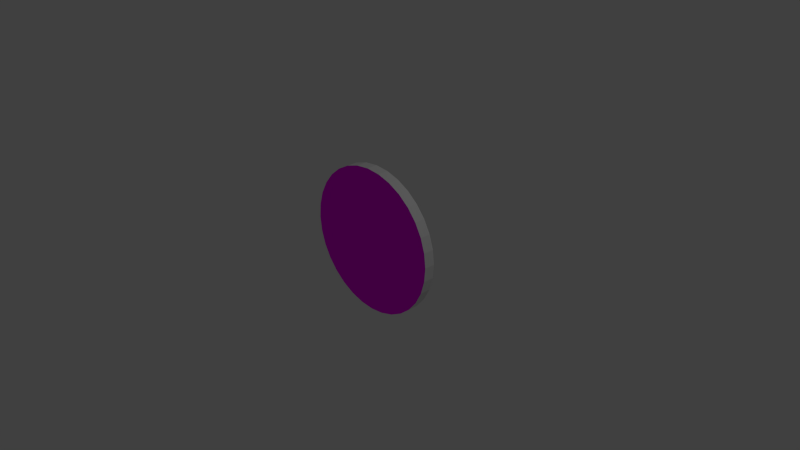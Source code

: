 # Source: coin.blend  (saved by Blender 2.75.0; exported with 4.5.12 LTS)
import bpy
from mathutils import Matrix  # noqa: F401  (used for matrix-valued properties, if any)

bpy.ops.wm.read_factory_settings(use_empty=True)
scene = bpy.context.scene
scene.name = 'Scene'

# ---- collections
col_collection_1 = bpy.data.collections.new('Collection 1'); scene.collection.children.link(col_collection_1)

# ---- images (referenced by path relative to the original .blend; pixels are not part of the script)
import os
ASSET_DIR = os.environ.get("B2B_ASSET_DIR", "")  # directory of the original .blend (textures are referenced by path, not embedded)
HERE = os.path.dirname(os.path.abspath(__file__))  # packed textures are extracted next to this script under _unpacked/

def load_image(name, relpath, width, height, colorspace="sRGB"):
    """Load a texture the original file referenced (path relative to the .blend, or extracted next to this script)."""
    p = next((c for c in (os.path.join(HERE, relpath), os.path.join(ASSET_DIR, relpath)) if relpath and os.path.exists(c)), "")
    if p:
        img = bpy.data.images.load(p, check_existing=True)
        img.name = name
    else:  # same state as the original file: an image datablock whose file is absent (Cycles renders it pink)
        img = bpy.data.images.new(name, width, height)
        img.source = "FILE"
        img.filepath = "//" + (relpath or name)
    img.colorspace_settings.name = colorspace
    return img
img_coin_texture_jpg = load_image('coin_texture.jpg', 'coin_texture.jpg', 1024, 1024, 'sRGB')

# ---- materials (node trees are filled in below, after node groups)
mat_material_001 = bpy.data.materials.new('Material.001')
mat_material_001.alpha_threshold = 0.0
mat_material_001.use_transparent_shadow = False
mat_material_001.preview_render_type = 'FLAT'
mat_material_001.roughness = 0.5
mat_we4_el_gneeh = bpy.data.materials.new('we4 el gneeh ')
mat_we4_el_gneeh.alpha_threshold = 0.0
mat_we4_el_gneeh.use_transparent_shadow = False
mat_we4_el_gneeh.roughness = 0.5
mat_dahr_el_gneh = bpy.data.materials.new('dahr el gneh ')
mat_dahr_el_gneh.alpha_threshold = 0.0
mat_dahr_el_gneh.use_transparent_shadow = False
mat_dahr_el_gneh.roughness = 0.5

# ---- material node trees
mat_we4_el_gneeh.use_nodes = True; mat_we4_el_gneeh.node_tree.nodes.clear()
_N = mat_we4_el_gneeh.node_tree.nodes; _L = mat_we4_el_gneeh.node_tree.links
n0 = _N.new('ShaderNodeOutputMaterial'); n0.name = 'Material Output'; n0.location = (300, 300)
n1 = _N.new('ShaderNodeBsdfDiffuse'); n1.name = 'Diffuse BSDF'; n1.location = (10, 300)
n2 = _N.new('ShaderNodeTexImage'); n2.name = 'Image Texture'; n2.location = (-266, 311)
n2.width = 183
n2.image = img_coin_texture_jpg
_L.new(n1.outputs[0], n0.inputs[0])
_L.new(n2.outputs[0], n1.inputs[0])
n0.is_active_output = True
mat_dahr_el_gneh.use_nodes = True; mat_dahr_el_gneh.node_tree.nodes.clear()
_N = mat_dahr_el_gneh.node_tree.nodes; _L = mat_dahr_el_gneh.node_tree.links
n0 = _N.new('ShaderNodeOutputMaterial'); n0.name = 'Material Output'; n0.location = (300, 300)
n1 = _N.new('ShaderNodeBsdfDiffuse'); n1.name = 'Diffuse BSDF'; n1.location = (10, 300)
n2 = _N.new('ShaderNodeTexImage'); n2.name = 'Image Texture'; n2.location = (-263, 307)
n2.width = 194
n2.image = img_coin_texture_jpg
_L.new(n1.outputs[0], n0.inputs[0])
_L.new(n2.outputs[0], n1.inputs[0])
n0.is_active_output = True

# ---- world
world_world = bpy.data.worlds.new('World'); scene.world = world_world
world_world.color = (0.05088, 0.05088, 0.05088)
world_world.use_sun_shadow = False
world_world.sun_shadow_jitter_overblur = 0.0
world_world.cycles.sampling_method = 'MANUAL'
world_world.cycles.sample_map_resolution = 256

# ---- cameras
cam_camera = bpy.data.cameras.new('Camera')
cam_camera.clip_end = 100.0
cam_camera.lens = 35.0
cam_camera.sensor_width = 32.0
cam_camera.sensor_height = 18.0
cam_camera.ortho_scale = 7.314
cam_camera.dof.focus_distance = 0.0
cam_camera.dof.aperture_fstop = 128.0

# ---- lights
light_lamp = bpy.data.lights.new('Lamp', 'POINT')
light_lamp.transmission_factor = 0.0
light_lamp.cutoff_distance = 30.0
light_lamp.energy = 100.0
light_lamp.shadow_buffer_clip_start = 1.001
light_lamp.shadow_soft_size = 0.1
light_lamp.shadow_maximum_resolution = 0.006
light_lamp.use_absolute_resolution = True
light_lamp.cycles.use_multiple_importance_sampling = False

# ---- meshes
me_cylinder = bpy.data.meshes.new('Cylinder')
me_cylinder.from_pydata([(0.0, 1.0, -1.0), (0.0, 1.0, 1.0), (0.1951, 0.9808, -1.0), (0.1951, 0.9808, 1.0), (0.3827, 0.9239, -1.0), (0.3827, 0.9239, 1.0), (0.5556, 0.8315, -1.0), (0.5556, 0.8315, 1.0), (0.7071, 0.7071, -1.0), (0.7071, 0.7071, 1.0), (0.8315, 0.5556, -1.0), (0.8315, 0.5556, 1.0), (0.9239, 0.3827, -1.0), (0.9239, 0.3827, 1.0), (0.9808, 0.1951, -1.0), (0.9808, 0.1951, 1.0), (1.0, 7.55e-08, -1.0), (1.0, 7.55e-08, 1.0), (0.9808, -0.1951, -1.0), (0.9808, -0.1951, 1.0), (0.9239, -0.3827, -1.0), (0.9239, -0.3827, 1.0), (0.8315, -0.5556, -1.0), (0.8315, -0.5556, 1.0), (0.7071, -0.7071, -1.0), (0.7071, -0.7071, 1.0), (0.5556, -0.8315, -1.0), (0.5556, -0.8315, 1.0), (0.3827, -0.9239, -1.0), (0.3827, -0.9239, 1.0), (0.1951, -0.9808, -1.0), (0.1951, -0.9808, 1.0), (-3.258e-07, -1.0, -1.0), (-3.258e-07, -1.0, 1.0), (-0.1951, -0.9808, -1.0), (-0.1951, -0.9808, 1.0), (-0.3827, -0.9239, -1.0), (-0.3827, -0.9239, 1.0), (-0.5556, -0.8315, -1.0), (-0.5556, -0.8315, 1.0), (-0.7071, -0.7071, -1.0), (-0.7071, -0.7071, 1.0), (-0.8315, -0.5556, -1.0), (-0.8315, -0.5556, 1.0), (-0.9239, -0.3827, -1.0), (-0.9239, -0.3827, 1.0), (-0.9808, -0.1951, -1.0), (-0.9808, -0.1951, 1.0), (-1.0, 9.656e-07, -1.0), (-1.0, 9.656e-07, 1.0), (-0.9808, 0.1951, -1.0), (-0.9808, 0.1951, 1.0), (-0.9239, 0.3827, -1.0), (-0.9239, 0.3827, 1.0), (-0.8315, 0.5556, -1.0), (-0.8315, 0.5556, 1.0), (-0.7071, 0.7071, -1.0), (-0.7071, 0.7071, 1.0), (-0.5556, 0.8315, -1.0), (-0.5556, 0.8315, 1.0), (-0.3827, 0.9239, -1.0), (-0.3827, 0.9239, 1.0), (-0.1951, 0.9808, -1.0), (-0.1951, 0.9808, 1.0)], [], [(1, 3, 2), (3, 5, 4), (5, 7, 6), (7, 9, 8), (9, 11, 10), (11, 13, 12), (13, 15, 14), (15, 17, 16), (17, 19, 18), (19, 21, 20), (21, 23, 22), (23, 25, 24), (25, 27, 26), (27, 29, 28), (29, 31, 30), (31, 33, 32), (33, 35, 34), (35, 37, 36), (37, 39, 38), (39, 41, 40), (41, 43, 42), (43, 45, 44), (45, 47, 46), (47, 49, 48), (49, 51, 50), (51, 53, 52), (53, 55, 54), (55, 57, 56), (57, 59, 58), (59, 61, 60), (19, 51, 35), (63, 1, 0), (61, 63, 62), (0, 16, 32), (0, 1, 2), (2, 3, 4), (4, 5, 6), (6, 7, 8), (8, 9, 10), (10, 11, 12), (12, 13, 14), (14, 15, 16), (16, 17, 18), (18, 19, 20), (20, 21, 22), (22, 23, 24), (24, 25, 26), (26, 27, 28), (28, 29, 30), (30, 31, 32), (32, 33, 34), (34, 35, 36), (36, 37, 38), (38, 39, 40), (40, 41, 42), (42, 43, 44), (44, 45, 46), (46, 47, 48), (48, 49, 50), (50, 51, 52), (52, 53, 54), (54, 55, 56), (56, 57, 58), (58, 59, 60), (7, 5, 3), (3, 9, 7), (19, 13, 11), (19, 17, 15), (23, 21, 19), (27, 25, 23), (31, 29, 27), (35, 33, 31), (39, 37, 35), (43, 41, 39), (47, 45, 43), (51, 49, 47), (55, 53, 51), (51, 57, 55), (63, 61, 59), (3, 1, 63), (11, 9, 3), (19, 15, 13), (35, 23, 19), (35, 31, 27), (51, 39, 35), (51, 47, 43), (59, 57, 51), (3, 63, 59), (19, 11, 3), (35, 27, 23), (51, 43, 39), (3, 59, 51), (51, 19, 3), (62, 63, 0), (60, 61, 62), (56, 62, 0), (56, 58, 60), (52, 54, 56), (48, 50, 52), (40, 46, 48), (40, 42, 44), (36, 38, 40), (32, 34, 36), (24, 30, 32), (24, 26, 28), (20, 22, 24), (16, 18, 20), (12, 14, 16), (8, 10, 12), (4, 6, 8), (0, 2, 4), (56, 60, 62), (48, 52, 56), (40, 44, 46), (48, 36, 40), (24, 28, 30), (32, 20, 24), (0, 12, 16), (0, 4, 8), (32, 56, 0), (32, 36, 48), (16, 20, 32), (0, 8, 12), (32, 48, 56)])
me_cylinder.polygons.foreach_set('material_index', [0, 0, 0, 0, 0, 0, 0, 0, 0, 0, 0, 0, 0, 0, 0, 0, 0, 0, 0, 0, 0, 0, 0, 0, 0, 0, 0, 0, 0, 0, 1, 0, 0, 2, 0, 0, 0, 0, 0, 0, 0, 0, 0, 0, 0, 0, 0, 0, 0, 0, 0, 0, 0, 0, 0, 0, 0, 0, 0, 0, 0, 0, 0, 0, 1, 1, 1, 1, 1, 1, 1, 1, 1, 1, 1, 1, 1, 1, 1, 1, 1, 1, 1, 1, 1, 1, 1, 1, 1, 1, 1, 1, 1, 0, 0, 2, 2, 2, 2, 2, 2, 2, 2, 2, 2, 2, 2, 2, 2, 2, 2, 2, 2, 2, 2, 2, 2, 2, 2, 2, 2, 2, 2, 2])
_uv = me_cylinder.uv_layers.new(name='UVMap')
_uv.uv.foreach_set('vector', [-0.4558, 0.06989, -0.3977, 0.06989, -0.3977, 0.1792, -0.3977, 0.06989, -0.3397, 0.06989, -0.3397, 0.1792, -0.3397, 0.06989, -0.2816, 0.06989, -0.2816, 0.1792, -0.2816, 0.06989, -0.2236, 0.06989, -0.2236, 0.1792, -0.2236, 0.06989, -0.1655, 0.06989, -0.1655, 0.1792, -0.1655, 0.06989, -0.1075, 0.06989, -0.1075, 0.1792, -0.1075, 0.06989, -0.04945, 0.06989, -0.04945, 0.1792, -0.04945, 0.06989, 0.0086, 0.06989, 0.0086, 0.1792, 0.0086, 0.06989, 0.06665, 0.06989, 0.06665, 0.1792, 0.06665, 0.06989, 0.1247, 0.06989, 0.1247, 0.1792, 0.1247, 0.06989, 0.1827, 0.06989, 0.1827, 0.1792, 0.1827, 0.06989, 0.2408, 0.06989, 0.2408, 0.1792, 0.2408, 0.06989, 0.2988, 0.06989, 0.2988, 0.1792, 0.2988, 0.06989, 0.3569, 0.06989, 0.3569, 0.1792, 0.3569, 0.06989, 0.4149, 0.06989, 0.4149, 0.1792, 0.4149, 0.06989, 0.473, 0.06989, 0.473, 0.1792, 0.473, 0.06989, 0.531, 0.06989, 0.531, 0.1792, 0.531, 0.06989, 0.5891, 0.06989, 0.5891, 0.1792, 0.5891, 0.06989, 0.6471, 0.06989, 0.6471, 0.1792, 0.6471, 0.06989, 0.7052, 0.06989, 0.7052, 0.1792, 0.7052, 0.06989, 0.7632, 0.06989, 0.7632, 0.1792, 0.7632, 0.06989, 0.8213, 0.06989, 0.8213, 0.1792, 0.8213, 0.06989, 0.8793, 0.06989, 0.8793, 0.1792, 0.8793, 0.06989, 0.9373, 0.06989, 0.9373, 0.1792, 0.9373, 0.06989, 0.9954, 0.06989, 0.9954, 0.1792, 0.9954, 0.06989, 1.053, 0.06989, 1.053, 0.1792, 1.053, 0.06989, 1.111, 0.06989, 1.111, 0.1792, 1.111, 0.06989, 1.17, 0.06989, 1.17, 0.1792, 1.17, 0.06989, 1.228, 0.06989, 1.228, 0.1792, 1.228, 0.06989, 1.286, 0.06989, 1.286, 0.1792, 0.4845, 0.5828, 0.01254, 0.7346, 0.1933, 0.3342, 1.344, 0.06989, 1.402, 0.06989, 1.402, 0.1792, 1.286, 0.06989, 1.344, 0.06989, 1.344, 0.1792, 0.747, 0.9932, 0.5036, 0.6501, 0.753, 0.3154, -0.4558, 0.1792, -0.4558, 0.06989, -0.3977, 0.1792, -0.3977, 0.1792, -0.3977, 0.06989, -0.3397, 0.1792, -0.3397, 0.1792, -0.3397, 0.06989, -0.2816, 0.1792, -0.2816, 0.1792, -0.2816, 0.06989, -0.2236, 0.1792, -0.2236, 0.1792, -0.2236, 0.06989, -0.1655, 0.1792, -0.1655, 0.1792, -0.1655, 0.06989, -0.1075, 0.1792, -0.1075, 0.1792, -0.1075, 0.06989, -0.04945, 0.1792, -0.04945, 0.1792, -0.04945, 0.06989, 0.0086, 0.1792, 0.0086, 0.1792, 0.0086, 0.06989, 0.06665, 0.1792, 0.06665, 0.1792, 0.06665, 0.06989, 0.1247, 0.1792, 0.1247, 0.1792, 0.1247, 0.06989, 0.1827, 0.1792, 0.1827, 0.1792, 0.1827, 0.06989, 0.2408, 0.1792, 0.2408, 0.1792, 0.2408, 0.06989, 0.2988, 0.1792, 0.2988, 0.1792, 0.2988, 0.06989, 0.3569, 0.1792, 0.3569, 0.1792, 0.3569, 0.06989, 0.4149, 0.1792, 0.4149, 0.1792, 0.4149, 0.06989, 0.473, 0.1792, 0.473, 0.1792, 0.473, 0.06989, 0.531, 0.1792, 0.531, 0.1792, 0.531, 0.06989, 0.5891, 0.1792, 0.5891, 0.1792, 0.5891, 0.06989, 0.6471, 0.1792, 0.6471, 0.1792, 0.6471, 0.06989, 0.7052, 0.1792, 0.7052, 0.1792, 0.7052, 0.06989, 0.7632, 0.1792, 0.7632, 0.1792, 0.7632, 0.06989, 0.8213, 0.1792, 0.8213, 0.1792, 0.8213, 0.06989, 0.8793, 0.1792, 0.8793, 0.1792, 0.8793, 0.06989, 0.9373, 0.1792, 0.9373, 0.1792, 0.9373, 0.06989, 0.9954, 0.1792, 0.9954, 0.1792, 0.9954, 0.06989, 1.053, 0.1792, 1.053, 0.1792, 1.053, 0.06989, 1.111, 0.1792, 1.111, 0.1792, 1.111, 0.06989, 1.17, 0.1792, 1.17, 0.1792, 1.17, 0.06989, 1.228, 0.1792, 1.228, 0.1792, 1.228, 0.06989, 1.286, 0.1792, 0.3898, 0.9295, 0.3486, 0.9622, 0.3037, 0.9833, 0.3037, 0.9833, 0.4255, 0.8864, 0.3898, 0.9295, 0.4845, 0.5828, 0.4753, 0.7759, 0.4544, 0.8345, 0.4845, 0.5828, 0.4907, 0.6476, 0.4876, 0.7128, 0.4454, 0.4644, 0.4692, 0.521, 0.4845, 0.5828, 0.3763, 0.3756, 0.414, 0.4153, 0.4454, 0.4644, 0.2878, 0.3298, 0.3337, 0.3467, 0.3763, 0.3756, 0.1933, 0.3342, 0.2404, 0.3256, 0.2878, 0.3298, 0.1072, 0.3879, 0.1484, 0.3552, 0.1933, 0.3342, 0.04264, 0.4829, 0.07154, 0.431, 0.1072, 0.3879, 0.009391, 0.6046, 0.02166, 0.5415, 0.04264, 0.4829, 0.01254, 0.7346, 0.006313, 0.6698, 0.009391, 0.6046, 0.05162, 0.853, 0.02784, 0.7965, 0.01254, 0.7346, 0.01254, 0.7346, 0.08296, 0.9021, 0.05162, 0.853, 0.2092, 0.9876, 0.1633, 0.9707, 0.1207, 0.9419, 0.3037, 0.9833, 0.2566, 0.9918, 0.2092, 0.9876, 0.4544, 0.8345, 0.4255, 0.8864, 0.3037, 0.9833, 0.4845, 0.5828, 0.4876, 0.7128, 0.4753, 0.7759, 0.1933, 0.3342, 0.4454, 0.4644, 0.4845, 0.5828, 0.1933, 0.3342, 0.2878, 0.3298, 0.3763, 0.3756, 0.01254, 0.7346, 0.1072, 0.3879, 0.1933, 0.3342, 0.01254, 0.7346, 0.009391, 0.6046, 0.04264, 0.4829, 0.1207, 0.9419, 0.08296, 0.9021, 0.01254, 0.7346, 0.3037, 0.9833, 0.2092, 0.9876, 0.1207, 0.9419, 0.4845, 0.5828, 0.4544, 0.8345, 0.3037, 0.9833, 0.1933, 0.3342, 0.3763, 0.3756, 0.4454, 0.4644, 0.01254, 0.7346, 0.04264, 0.4829, 0.1072, 0.3879, 0.3037, 0.9833, 0.1207, 0.9419, 0.01254, 0.7346, 0.01254, 0.7346, 0.4845, 0.5828, 0.3037, 0.9833, 1.344, 0.1792, 1.344, 0.06989, 1.402, 0.1792, 1.286, 0.1792, 1.286, 0.06989, 1.344, 0.1792, 0.9221, 0.8968, 0.7951, 0.9875, 0.747, 0.9932, 0.9221, 0.8968, 0.8844, 0.9384, 0.8415, 0.969, 0.9765, 0.7878, 0.9532, 0.846, 0.9221, 0.8968, 0.9964, 0.6584, 0.9911, 0.7245, 0.9765, 0.7878, 0.9264, 0.4176, 0.9923, 0.5922, 0.9964, 0.6584, 0.9264, 0.4176, 0.9566, 0.4695, 0.9788, 0.5284, 0.8471, 0.3428, 0.8894, 0.3748, 0.9264, 0.4176, 0.753, 0.3154, 0.8011, 0.3227, 0.8471, 0.3428, 0.5779, 0.4117, 0.7049, 0.3211, 0.753, 0.3154, 0.5779, 0.4117, 0.6157, 0.3702, 0.6585, 0.3396, 0.5236, 0.5208, 0.5468, 0.4625, 0.5779, 0.4117, 0.5036, 0.6501, 0.509, 0.5841, 0.5236, 0.5208, 0.5212, 0.7801, 0.5078, 0.7163, 0.5036, 0.6501, 0.5737, 0.891, 0.5435, 0.8391, 0.5212, 0.7801, 0.6529, 0.9658, 0.6106, 0.9337, 0.5737, 0.891, 0.747, 0.9932, 0.699, 0.9858, 0.6529, 0.9658, 0.9221, 0.8968, 0.8415, 0.969, 0.7951, 0.9875, 0.9964, 0.6584, 0.9765, 0.7878, 0.9221, 0.8968, 0.9264, 0.4176, 0.9788, 0.5284, 0.9923, 0.5922, 0.9964, 0.6584, 0.8471, 0.3428, 0.9264, 0.4176, 0.5779, 0.4117, 0.6585, 0.3396, 0.7049, 0.3211, 0.753, 0.3154, 0.5236, 0.5208, 0.5779, 0.4117, 0.747, 0.9932, 0.5212, 0.7801, 0.5036, 0.6501, 0.747, 0.9932, 0.6529, 0.9658, 0.5737, 0.891, 0.753, 0.3154, 0.9221, 0.8968, 0.747, 0.9932, 0.753, 0.3154, 0.8471, 0.3428, 0.9964, 0.6584, 0.5036, 0.6501, 0.5236, 0.5208, 0.753, 0.3154, 0.747, 0.9932, 0.5737, 0.891, 0.5212, 0.7801, 0.753, 0.3154, 0.9964, 0.6584, 0.9221, 0.8968])
me_cylinder.materials.append(mat_material_001)
me_cylinder.materials.append(mat_we4_el_gneeh)
me_cylinder.materials.append(mat_dahr_el_gneh)
me_cylinder.use_remesh_preserve_volume = False
me_cylinder.use_remesh_preserve_attributes = False
me_cylinder.use_mirror_vertex_groups = False
me_cylinder.update()

# ---- objects
ob_lamp = bpy.data.objects.new('Lamp', light_lamp)
ob_camera = bpy.data.objects.new('Camera', cam_camera)
ob_coin = bpy.data.objects.new('Coin', me_cylinder)

# ---- transforms, parenting, visibility, modifiers, constraints
ob_lamp.location = (4.076, 1.005, 5.904)
ob_lamp.rotation_euler = (0.6503, 0.05522, 1.866)
ob_lamp.lock_rotations_4d = False
ob_lamp.empty_display_type = 'ARROWS'
ob_lamp.color = (0.0, 0.0, 0.0, 0.0)
ob_lamp.lineart.crease_threshold = 0.0
ob_camera.location = (7.481, -6.508, 5.344)
ob_camera.rotation_euler = (1.109, 0.01082, 0.8149)
ob_camera.lock_rotations_4d = False
ob_camera.empty_display_type = 'ARROWS'
ob_camera.color = (0.0, 0.0, 0.0, 0.0)
ob_camera.display_type = 'WIRE'
ob_camera.lineart.crease_threshold = 0.0
ob_coin.location = (0.01156, 0.003451, 0.2161)
ob_coin.rotation_euler = (1.571, -0.0, 0.0)
ob_coin.scale = (1.0, 1.0, 0.0735)
ob_coin.lineart.crease_threshold = 0.0

# ---- collection membership
col_collection_1.objects.link(ob_lamp)
col_collection_1.objects.link(ob_camera)
col_collection_1.objects.link(ob_coin)

# ---- scene / render settings (as saved in the file)
scene.camera = ob_camera
scene.frame_start = 1; scene.frame_end = 250; scene.frame_set(1)
scene.render.engine = 'BLENDER_EEVEE_NEXT'
scene.render.resolution_percentage = 50
scene.render.dither_intensity = 0.0
scene.cycles.use_denoising = False
scene.cycles.samples = 10
scene.cycles.sampling_pattern = 'TABULATED_SOBOL'
scene.cycles.light_sampling_threshold = 0.0
scene.cycles.use_adaptive_sampling = False
scene.cycles.use_light_tree = False
scene.cycles.blur_glossy = 0.0
scene.cycles.pixel_filter_type = 'GAUSSIAN'
scene.cycles.sample_clamp_indirect = 0.0
scene.view_settings.view_transform = 'Standard'
bpy.context.view_layer.update()
